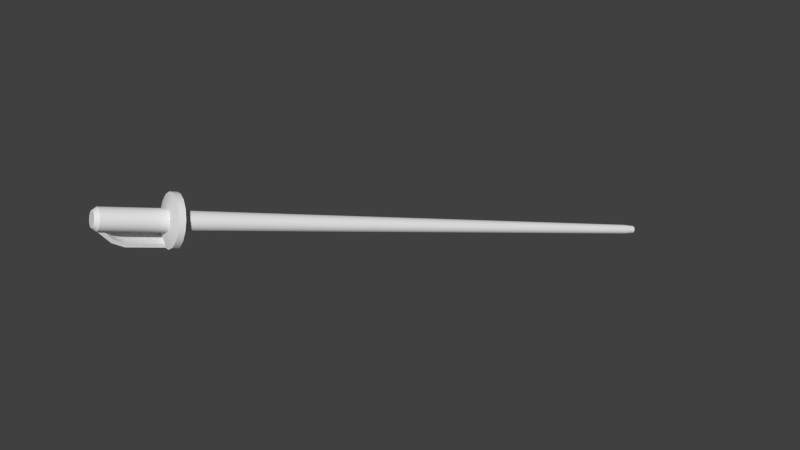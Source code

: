# Source: v_rapier.blend  (saved by Blender 2.78.0; exported with 4.5.12 LTS)
import bpy
from mathutils import Matrix  # noqa: F401  (used for matrix-valued properties, if any)

bpy.ops.wm.read_factory_settings(use_empty=True)
scene = bpy.context.scene
scene.name = 'Scene'

# ---- collections
col_collection_1 = bpy.data.collections.new('Collection 1'); scene.collection.children.link(col_collection_1)

# ---- world
world_world = bpy.data.worlds.new('World'); scene.world = world_world
world_world.color = (0.05088, 0.05088, 0.05088)
world_world.use_sun_shadow = False
world_world.sun_shadow_jitter_overblur = 0.0
world_world.cycles.sampling_method = 'NONE'
world_world.cycles.sample_map_resolution = 256

# ---- meshes
me_cylinder = bpy.data.meshes.new('Cylinder')
me_cylinder.from_pydata([(0.0, 0.1972, -0.02462), (7.127e-10, 1.572, -0.01358), (0.009421, 0.1972, -0.02274), (0.005197, 1.572, -0.01255), (0.01741, 0.1972, -0.01741), (0.009603, 1.572, -0.009603), (0.02274, 0.1972, -0.00942), (0.01255, 1.572, -0.005197), (0.02462, 0.1972, 3.551e-08), (0.01358, 1.572, -3.391e-08), (0.02274, 0.1972, 0.009421), (0.01255, 1.572, 0.005197), (0.01741, 0.1972, 0.01741), (0.009603, 1.572, 0.009603), (0.009421, 0.1972, 0.02274), (0.005197, 1.572, 0.01255), (3.717e-09, 0.1972, 0.02462), (2.763e-09, 1.572, 0.01358), (-0.009421, 0.1972, 0.02274), (-0.005197, 1.572, 0.01255), (-0.01741, 0.1972, 0.01741), (-0.009603, 1.572, 0.009603), (-0.02274, 0.1972, 0.009421), (-0.01255, 1.572, 0.005197), (-0.02462, 0.1972, 3.414e-08), (-0.01358, 1.572, -3.466e-08), (-0.02274, 0.1972, -0.00942), (-0.01255, 1.572, -0.005197), (-0.01741, 0.1972, -0.01741), (-0.009603, 1.572, -0.009603), (-0.009421, 0.1972, -0.02274), (-0.005197, 1.572, -0.01255), (-2.468e-09, 0.1972, -0.06819), (0.02609, 0.1972, -0.063), (0.04822, 0.1972, -0.04822), (0.063, 0.1972, -0.02609), (0.06819, 0.1972, 3.818e-08), (0.063, 0.1972, 0.02609), (0.04822, 0.1972, 0.04822), (0.02609, 0.1972, 0.063), (7.828e-09, 0.1972, 0.06819), (-0.02609, 0.1972, 0.063), (-0.04822, 0.1972, 0.04822), (-0.063, 0.1972, 0.02609), (-0.06819, 0.1972, 3.439e-08), (-0.063, 0.1972, -0.02609), (-0.04822, 0.1972, -0.04822), (-0.02609, 0.1972, -0.063), (8.793e-10, 1.605, -0.011), (0.00421, 1.605, -0.01016), (0.007778, 1.605, -0.007778), (0.01016, 1.605, -0.00421), (0.011, 1.605, -3.416e-08), (0.01016, 1.605, 0.00421), (0.007778, 1.605, 0.007778), (0.00421, 1.605, 0.01016), (2.54e-09, 1.605, 0.011), (-0.00421, 1.605, 0.01016), (-0.007778, 1.605, 0.007778), (-0.01016, 1.605, 0.00421), (-0.011, 1.605, -3.477e-08), (-0.01016, 1.605, -0.00421), (-0.007778, 1.605, -0.007778), (-0.00421, 1.605, -0.01016), (-2.468e-09, 0.1798, -0.06819), (0.02609, 0.1798, -0.063), (0.04822, 0.1798, -0.04822), (0.063, 0.1798, -0.02609), (0.06819, 0.1798, 3.818e-08), (0.063, 0.1798, 0.02609), (0.04822, 0.1798, 0.04822), (0.02609, 0.1798, 0.063), (7.828e-09, 0.1798, 0.06819), (-0.02609, 0.1798, 0.063), (-0.04822, 0.1798, 0.04822), (-0.063, 0.1798, 0.02609), (-0.06819, 0.1798, 3.439e-08), (-0.063, 0.1798, -0.02609), (-0.04822, 0.1798, -0.04822), (-0.02609, 0.1798, -0.063), (-1.736e-09, 0.1722, -0.03964), (0.01517, 0.1722, -0.03662), (0.02803, 0.1722, -0.02803), (0.03662, 0.1722, -0.01517), (0.03964, 0.1722, 3.741e-08), (0.03662, 0.1722, 0.01517), (0.02803, 0.1722, 0.02803), (0.01517, 0.1722, 0.03662), (4.249e-09, 0.1722, 0.03964), (-0.01517, 0.1722, 0.03662), (-0.02803, 0.1722, 0.02803), (-0.03662, 0.1722, 0.01517), (-0.03964, 0.1722, 3.521e-08), (-0.03662, 0.1722, -0.01517), (-0.02803, 0.1722, -0.02803), (-0.01517, 0.1722, -0.03662), (-8.68e-10, 0.1722, -0.0289), (0.01106, 0.1722, -0.0267), (0.02043, 0.1722, -0.02043), (0.0267, 0.1722, -0.01106), (0.0289, 0.1722, 3.71e-08), (0.0267, 0.1722, 0.01106), (0.02043, 0.1722, 0.02043), (0.01106, 0.1722, 0.0267), (3.495e-09, 0.1722, 0.0289), (-0.01106, 0.1722, 0.0267), (-0.02043, 0.1722, 0.02043), (-0.0267, 0.1722, 0.01106), (-0.0289, 0.1722, 3.549e-08), (-0.0267, 0.1722, -0.01106), (-0.02043, 0.1722, -0.02043), (-0.01106, 0.1722, -0.0267), (-8.68e-10, 0.01098, -0.0289), (0.01106, 0.01098, -0.0267), (0.02043, 0.01098, -0.02043), (0.0267, 0.01098, -0.01106), (0.0289, 0.01098, 3.71e-08), (0.0267, 0.01098, 0.01106), (0.02043, 0.01098, 0.02043), (0.01106, 0.01098, 0.0267), (3.495e-09, 0.01098, 0.0289), (-0.01106, 0.01098, 0.0267), (-0.02043, 0.01098, 0.02043), (-0.0267, 0.01098, 0.01106), (-0.0289, 0.01098, 3.549e-08), (-0.0267, 0.01098, -0.01106), (-0.02043, 0.01098, -0.02043), (-0.01106, 0.01098, -0.0267), (-3.007e-11, -2.313e-05, -0.02068), (0.007914, -2.313e-05, -0.01911), (0.01462, -2.313e-05, -0.01462), (0.01911, -2.313e-05, -0.007914), (0.02068, -2.313e-05, 3.723e-08), (0.01911, -2.313e-05, 0.007914), (0.01462, -2.313e-05, 0.01462), (0.007914, -2.313e-05, 0.01911), (3.092e-09, -2.313e-05, 0.02068), (-0.007914, -2.313e-05, 0.01911), (-0.01462, -2.313e-05, 0.01462), (-0.01911, -2.313e-05, 0.007914), (-0.02068, -2.313e-05, 3.608e-08), (-0.01911, -2.313e-05, -0.007914), (-0.01462, -2.313e-05, -0.01462), (-0.007914, -2.313e-05, -0.01911), (0.02609, 0.08431, 0.063), (7.828e-09, 0.08431, 0.06819), (-0.02609, 0.08431, 0.063), (0.02367, 0.05105, 0.05191), (7.672e-09, 0.05105, 0.0571), (-0.02367, 0.05105, 0.05191), (0.01873, 0.01224, 0.02073), (7.326e-09, 0.01224, 0.02592), (-0.01873, 0.01224, 0.02073), (-0.0241, 0.1798, 0.05295), (6.126e-09, 0.1798, 0.05775), (6.337e-09, 0.08604, 0.05775), (-0.02405, 0.08597, 0.05296), (0.0241, 0.1798, 0.05295), (0.02405, 0.08597, 0.05296), (6.028e-09, 0.05618, 0.04783), (-0.02166, 0.05601, 0.04299), (0.02166, 0.05601, 0.04299), (5.621e-09, 0.01885, 0.01786), (-0.01682, 0.01862, 0.01294), (0.01682, 0.01862, 0.01294), (0.0, 0.1972, -0.02462), (0.009421, 0.1972, -0.02274), (0.01741, 0.1972, -0.01741), (0.02274, 0.1972, -0.00942), (0.02462, 0.1972, 3.551e-08), (0.02274, 0.1972, 0.009421), (0.01741, 0.1972, 0.01741), (0.009421, 0.1972, 0.02274), (3.717e-09, 0.1972, 0.02462), (-0.009421, 0.1972, 0.02274), (-0.01741, 0.1972, 0.01741), (-0.02274, 0.1972, 0.009421), (-0.02462, 0.1972, 3.414e-08), (-0.02274, 0.1972, -0.00942), (-0.01741, 0.1972, -0.01741), (-0.009421, 0.1972, -0.02274), (-2.468e-09, 0.1972, -0.06819), (0.02609, 0.1972, -0.063), (0.04822, 0.1972, -0.04822), (0.063, 0.1972, -0.02609), (0.06819, 0.1972, 3.818e-08), (0.063, 0.1972, 0.02609), (0.04822, 0.1972, 0.04822), (0.02609, 0.1972, 0.063), (7.828e-09, 0.1972, 0.06819), (-0.02609, 0.1972, 0.063), (-0.04822, 0.1972, 0.04822), (-0.063, 0.1972, 0.02609), (-0.06819, 0.1972, 3.439e-08), (-0.063, 0.1972, -0.02609), (-0.04822, 0.1972, -0.04822), (-0.02609, 0.1972, -0.063), (0.00421, 1.605, -0.01016), (8.793e-10, 1.605, -0.011), (0.007778, 1.605, -0.007778), (0.01016, 1.605, -0.00421), (0.011, 1.605, -3.416e-08), (0.01016, 1.605, 0.00421), (0.007778, 1.605, 0.007778), (0.00421, 1.605, 0.01016), (2.54e-09, 1.605, 0.011), (-0.00421, 1.605, 0.01016), (-0.007778, 1.605, 0.007778), (-0.01016, 1.605, 0.00421), (-0.011, 1.605, -3.477e-08), (-0.01016, 1.605, -0.00421), (-0.007778, 1.605, -0.007778), (-0.00421, 1.605, -0.01016), (-2.468e-09, 0.1798, -0.06819), (0.02609, 0.1798, -0.063), (0.04822, 0.1798, -0.04822), (0.063, 0.1798, -0.02609), (0.06819, 0.1798, 3.818e-08), (0.063, 0.1798, 0.02609), (0.04822, 0.1798, 0.04822), (0.02609, 0.1798, 0.063), (0.02609, 0.1798, 0.063), (0.02609, 0.1798, 0.063), (0.02609, 0.1798, 0.063), (7.828e-09, 0.1798, 0.06819), (7.828e-09, 0.1798, 0.06819), (7.828e-09, 0.1798, 0.06819), (-0.02609, 0.1798, 0.063), (-0.02609, 0.1798, 0.063), (-0.02609, 0.1798, 0.063), (-0.02609, 0.1798, 0.063), (-0.04822, 0.1798, 0.04822), (-0.063, 0.1798, 0.02609), (-0.06819, 0.1798, 3.439e-08), (-0.063, 0.1798, -0.02609), (-0.04822, 0.1798, -0.04822), (-0.02609, 0.1798, -0.063), (-8.68e-10, 0.1722, -0.0289), (0.01106, 0.1722, -0.0267), (0.02043, 0.1722, -0.02043), (0.0267, 0.1722, -0.01106), (0.0289, 0.1722, 3.71e-08), (0.0267, 0.1722, 0.01106), (0.02043, 0.1722, 0.02043), (0.01106, 0.1722, 0.0267), (3.495e-09, 0.1722, 0.0289), (-0.01106, 0.1722, 0.0267), (-0.02043, 0.1722, 0.02043), (-0.0267, 0.1722, 0.01106), (-0.0289, 0.1722, 3.549e-08), (-0.0267, 0.1722, -0.01106), (-0.02043, 0.1722, -0.02043), (-0.01106, 0.1722, -0.0267), (-8.68e-10, 0.01098, -0.0289), (0.01106, 0.01098, -0.0267), (0.02043, 0.01098, -0.02043), (0.0267, 0.01098, -0.01106), (0.0289, 0.01098, 3.71e-08), (0.0267, 0.01098, 0.01106), (0.02043, 0.01098, 0.02043), (0.01106, 0.01098, 0.0267), (3.495e-09, 0.01098, 0.0289), (-0.01106, 0.01098, 0.0267), (-0.02043, 0.01098, 0.02043), (-0.0267, 0.01098, 0.01106), (-0.0289, 0.01098, 3.549e-08), (-0.0267, 0.01098, -0.01106), (-0.02043, 0.01098, -0.02043), (-0.01106, 0.01098, -0.0267), (-3.007e-11, -2.313e-05, -0.02068), (0.007914, -2.313e-05, -0.01911), (0.01462, -2.313e-05, -0.01462), (0.01911, -2.313e-05, -0.007914), (0.02068, -2.313e-05, 3.723e-08), (0.01911, -2.313e-05, 0.007914), (0.01462, -2.313e-05, 0.01462), (0.007914, -2.313e-05, 0.01911), (3.092e-09, -2.313e-05, 0.02068), (-0.007914, -2.313e-05, 0.01911), (-0.01462, -2.313e-05, 0.01462), (-0.01911, -2.313e-05, 0.007914), (-0.02068, -2.313e-05, 3.608e-08), (-0.01911, -2.313e-05, -0.007914), (-0.01462, -2.313e-05, -0.01462), (-0.007914, -2.313e-05, -0.01911), (-0.02609, 0.08431, 0.063), (0.02609, 0.08431, 0.063), (-0.02367, 0.05105, 0.05191), (0.02367, 0.05105, 0.05191), (0.01873, 0.01224, 0.02073), (0.01873, 0.01224, 0.02073), (7.326e-09, 0.01224, 0.02592), (-0.01873, 0.01224, 0.02073), (-0.01873, 0.01224, 0.02073), (6.126e-09, 0.1798, 0.05775), (-0.0241, 0.1798, 0.05295), (-0.0241, 0.1798, 0.05295), (-0.02405, 0.08597, 0.05296), (0.0241, 0.1798, 0.05295), (0.0241, 0.1798, 0.05295), (0.02405, 0.08597, 0.05296), (-0.02166, 0.05601, 0.04299), (0.02166, 0.05601, 0.04299), (5.621e-09, 0.01885, 0.01786), (-0.01682, 0.01862, 0.01294), (-0.01682, 0.01862, 0.01294), (0.01682, 0.01862, 0.01294), (0.01682, 0.01862, 0.01294)], [], [(165, 1, 3, 166), (166, 3, 5, 167), (167, 5, 7, 168), (168, 7, 9, 169), (169, 9, 11, 170), (170, 11, 13, 171), (171, 13, 15, 172), (172, 15, 17, 173), (173, 17, 19, 174), (174, 19, 21, 175), (175, 21, 23, 176), (176, 23, 25, 177), (177, 25, 27, 178), (178, 27, 29, 179), (5, 3, 49, 199), (180, 31, 1, 165), (179, 29, 31, 180), (10, 12, 187, 186), (16, 18, 190, 189), (22, 24, 193, 192), (6, 8, 185, 184), (28, 30, 196, 195), (12, 14, 188, 187), (18, 20, 191, 190), (2, 4, 183, 182), (24, 26, 194, 193), (8, 10, 186, 185), (30, 0, 181, 196), (0, 2, 182, 181), (14, 16, 189, 188), (20, 22, 192, 191), (4, 6, 184, 183), (26, 28, 195, 194), (197, 198, 212, 211, 210, 209, 208, 207, 206, 205, 204, 203, 202, 201, 200, 50), (27, 25, 60, 61), (11, 9, 52, 53), (1, 31, 63, 48), (3, 1, 48, 49), (17, 15, 55, 56), (23, 21, 58, 59), (7, 5, 199, 51), (29, 27, 61, 62), (13, 11, 53, 54), (19, 17, 56, 57), (25, 23, 59, 60), (9, 7, 51, 52), (31, 29, 62, 63), (15, 13, 54, 55), (21, 19, 57, 58), (33, 34, 215, 214), (44, 45, 234, 233), (42, 43, 232, 231), (40, 41, 228, 225), (38, 39, 220, 219), (36, 37, 218, 217), (47, 32, 213, 236), (34, 35, 216, 215), (45, 46, 235, 234), (32, 33, 214, 213), (43, 44, 233, 232), (41, 42, 231, 228), (39, 40, 225, 220), (37, 38, 219, 218), (35, 36, 217, 216), (46, 47, 236, 235), (67, 68, 84, 83), (78, 79, 95, 94), (65, 66, 82, 81), (76, 77, 93, 92), (74, 75, 91, 90), (226, 229, 89, 88), (70, 222, 87, 86), (68, 69, 85, 84), (79, 64, 80, 95), (66, 67, 83, 82), (77, 78, 94, 93), (64, 65, 81, 80), (75, 76, 92, 91), (229, 74, 90, 89), (222, 226, 88, 87), (69, 70, 86, 85), (84, 85, 242, 241), (95, 80, 237, 252), (82, 83, 240, 239), (93, 94, 251, 250), (80, 81, 238, 237), (91, 92, 249, 248), (89, 90, 247, 246), (87, 88, 245, 244), (85, 86, 243, 242), (83, 84, 241, 240), (94, 95, 252, 251), (81, 82, 239, 238), (92, 93, 250, 249), (90, 91, 248, 247), (88, 89, 246, 245), (86, 87, 244, 243), (101, 102, 259, 258), (99, 100, 257, 256), (110, 111, 268, 267), (97, 98, 255, 254), (108, 109, 266, 265), (106, 107, 264, 263), (104, 105, 262, 261), (102, 103, 260, 259), (100, 101, 258, 257), (111, 96, 253, 268), (98, 99, 256, 255), (109, 110, 267, 266), (96, 97, 254, 253), (107, 108, 265, 264), (105, 106, 263, 262), (103, 104, 261, 260), (118, 119, 276, 275), (116, 117, 274, 273), (127, 112, 269, 284), (114, 115, 272, 271), (125, 126, 283, 282), (112, 113, 270, 269), (123, 124, 281, 280), (121, 122, 279, 278), (119, 120, 277, 276), (117, 118, 275, 274), (115, 116, 273, 272), (126, 127, 284, 283), (113, 114, 271, 270), (124, 125, 282, 281), (122, 123, 280, 279), (120, 121, 278, 277), (128, 129, 130, 131, 132, 133, 134, 135, 136, 137, 138, 139, 140, 141, 142, 143), (227, 285, 145, 224), (224, 145, 286, 221), (145, 285, 287, 148), (286, 145, 148, 288), (148, 287, 292, 291), (288, 148, 291, 289), (295, 294, 155, 297), (294, 298, 300, 155), (155, 159, 301, 297), (300, 302, 159, 155), (159, 303, 304, 301), (302, 306, 303, 159), (290, 151, 162, 307), (147, 150, 164, 161), (293, 149, 160, 305), (151, 152, 163, 162), (144, 147, 161, 158), (149, 146, 156, 160), (223, 144, 158, 299), (72, 71, 157, 154), (146, 230, 296, 156), (73, 72, 154, 153)])
me_cylinder.polygons.foreach_set('use_smooth', [True] * 152)
_uv = me_cylinder.uv_layers.new(name='UVMap')
_uv.uv.foreach_set('vector', [0.0002788, 0.6932, 0.8783, 0.6931, 0.8783, 0.6992, 0.0002788, 0.6993, 0.0002788, 0.6993, 0.8783, 0.6992, 0.8783, 0.7166, 0.0002788, 0.7167, 0.0002788, 0.7167, 0.8783, 0.7166, 0.8783, 0.7427, 0.0002788, 0.7427, 0.0002788, 0.7427, 0.8783, 0.7427, 0.8783, 0.7734, 0.0002788, 0.7734, 0.0002788, 0.7734, 0.8783, 0.7734, 0.8783, 0.8041, 0.0002788, 0.8041, 0.0002788, 0.8041, 0.8783, 0.8041, 0.8783, 0.8302, 0.0002788, 0.8301, 0.0002788, 0.8301, 0.8783, 0.8302, 0.8783, 0.8476, 0.0002788, 0.8475, 0.0002788, 0.8475, 0.8783, 0.8476, 0.8783, 0.8537, 0.0002788, 0.8536, 0.0002788, 0.8536, 0.8783, 0.8537, 0.8783, 0.8476, 0.0002788, 0.8475, 0.0002788, 0.8475, 0.8783, 0.8476, 0.8783, 0.8302, 0.0002788, 0.8301, 0.0002788, 0.8301, 0.8783, 0.8302, 0.8783, 0.8041, 0.0002788, 0.8041, 0.0002788, 0.8041, 0.8783, 0.8041, 0.8783, 0.7734, 0.0002788, 0.7734, 0.0002788, 0.7734, 0.8783, 0.7734, 0.8783, 0.7427, 0.0002788, 0.7427, 0.0002788, 0.7427, 0.8783, 0.7427, 0.8783, 0.7166, 0.0002788, 0.7167, 0.8783, 0.7166, 0.8783, 0.6992, 0.8954, 0.7133, 0.8954, 0.7274, 0.0002788, 0.6993, 0.8783, 0.6992, 0.8783, 0.6931, 0.0002788, 0.6932, 0.0002788, 0.7167, 0.8783, 0.7166, 0.8783, 0.6992, 0.0002788, 0.6993, 0.6412, 0.5146, 0.6286, 0.5335, 0.7016, 0.6065, 0.7366, 0.5541, 0.5874, 0.5506, 0.5651, 0.5461, 0.5256, 0.6415, 0.5874, 0.6538, 0.5335, 0.5146, 0.5291, 0.4923, 0.4259, 0.4923, 0.4382, 0.5541, 0.6412, 0.47, 0.6457, 0.4923, 0.7489, 0.4923, 0.7366, 0.4305, 0.5462, 0.451, 0.5651, 0.4384, 0.5256, 0.3431, 0.4732, 0.3781, 0.6286, 0.5335, 0.6097, 0.5461, 0.6492, 0.6415, 0.7016, 0.6065, 0.5651, 0.5461, 0.5462, 0.5335, 0.4732, 0.6065, 0.5256, 0.6415, 0.6097, 0.4384, 0.6286, 0.451, 0.7016, 0.3781, 0.6492, 0.3431, 0.5291, 0.4923, 0.5335, 0.47, 0.4382, 0.4305, 0.4259, 0.4923, 0.6457, 0.4923, 0.6412, 0.5146, 0.7366, 0.5541, 0.7489, 0.4923, 0.5651, 0.4384, 0.5874, 0.434, 0.5874, 0.3308, 0.5256, 0.3431, 0.5874, 0.434, 0.6097, 0.4384, 0.6492, 0.3431, 0.5874, 0.3308, 0.6097, 0.5461, 0.5874, 0.5506, 0.5874, 0.6538, 0.6492, 0.6415, 0.5462, 0.5335, 0.5335, 0.5146, 0.4382, 0.5541, 0.4732, 0.6065, 0.6286, 0.451, 0.6412, 0.47, 0.7366, 0.4305, 0.7016, 0.3781, 0.5335, 0.47, 0.5462, 0.451, 0.4732, 0.3781, 0.4382, 0.4305, 0.9194, 0.7681, 0.9194, 0.7676, 0.9194, 0.7681, 0.9194, 0.7694, 0.9194, 0.7715, 0.9194, 0.7739, 0.9194, 0.7763, 0.9194, 0.7784, 0.9194, 0.7797, 0.9194, 0.7802, 0.9194, 0.7797, 0.9194, 0.7784, 0.9194, 0.7763, 0.9194, 0.7739, 0.9194, 0.7715, 0.9194, 0.7694, 0.8783, 0.7427, 0.8783, 0.7734, 0.8954, 0.7734, 0.8954, 0.7485, 0.8783, 0.8041, 0.8783, 0.7734, 0.8954, 0.7734, 0.8954, 0.7983, 0.8783, 0.6931, 0.8783, 0.6992, 0.8954, 0.7133, 0.8954, 0.7084, 0.8783, 0.6992, 0.8783, 0.6931, 0.8954, 0.7084, 0.8954, 0.7133, 0.8783, 0.8537, 0.8783, 0.8476, 0.8954, 0.8335, 0.8954, 0.8385, 0.8783, 0.8041, 0.8783, 0.8302, 0.8954, 0.8194, 0.8954, 0.7983, 0.8783, 0.7427, 0.8783, 0.7166, 0.8954, 0.7274, 0.8954, 0.7485, 0.8783, 0.7166, 0.8783, 0.7427, 0.8954, 0.7485, 0.8954, 0.7274, 0.8783, 0.8302, 0.8783, 0.8041, 0.8954, 0.7983, 0.8954, 0.8194, 0.8783, 0.8476, 0.8783, 0.8537, 0.8954, 0.8385, 0.8954, 0.8335, 0.8783, 0.7734, 0.8783, 0.8041, 0.8954, 0.7983, 0.8954, 0.7734, 0.8783, 0.7734, 0.8783, 0.7427, 0.8954, 0.7485, 0.8954, 0.7734, 0.8783, 0.6992, 0.8783, 0.7166, 0.8954, 0.7274, 0.8954, 0.7133, 0.8783, 0.8476, 0.8783, 0.8302, 0.8954, 0.8194, 0.8954, 0.8335, 0.8783, 0.8302, 0.8783, 0.8476, 0.8954, 0.8335, 0.8954, 0.8194, 0.2071, 0.6537, 0.184, 0.6537, 0.184, 0.5967, 0.2071, 0.5967, 0.1087, 0.6537, 0.1494, 0.6537, 0.1494, 0.5967, 0.1087, 0.5967, 0.03338, 0.6537, 0.06793, 0.6537, 0.06793, 0.5967, 0.03338, 0.5967, 0.2835, 0.6442, 0.2405, 0.6442, 0.2405, 0.6153, 0.2835, 0.6153, 0.03338, 0.6537, 0.0103, 0.6537, 0.0103, 0.5967, 0.03338, 0.5967, 0.1087, 0.6537, 0.06793, 0.6537, 0.06793, 0.5967, 0.1087, 0.5967, 0.2071, 0.6537, 0.2152, 0.6537, 0.2152, 0.5967, 0.2071, 0.5967, 0.184, 0.6537, 0.1494, 0.6537, 0.1494, 0.5967, 0.184, 0.5967, 0.1494, 0.6537, 0.184, 0.6537, 0.184, 0.5967, 0.1494, 0.5967, 0.2152, 0.6537, 0.2071, 0.6537, 0.2071, 0.5967, 0.2152, 0.5967, 0.06793, 0.6537, 0.1087, 0.6537, 0.1087, 0.5967, 0.06793, 0.5967, 0.0103, 0.6537, 0.03338, 0.6537, 0.03338, 0.5967, 0.0103, 0.5967, 0.3265, 0.6442, 0.2835, 0.6442, 0.2835, 0.6153, 0.3265, 0.6153, 0.06793, 0.6537, 0.03338, 0.6537, 0.03338, 0.5967, 0.06793, 0.5967, 0.1494, 0.6537, 0.1087, 0.6537, 0.1087, 0.5967, 0.1494, 0.5967, 0.184, 0.6537, 0.2071, 0.6537, 0.2071, 0.5967, 0.184, 0.5967, 0.1493, 0.6351, 0.1085, 0.6351, 0.1085, 0.623, 0.1493, 0.623, 0.184, 0.6351, 0.2071, 0.6351, 0.207, 0.623, 0.1839, 0.623, 0.2071, 0.6351, 0.184, 0.6351, 0.1839, 0.623, 0.207, 0.623, 0.1085, 0.6351, 0.1493, 0.6351, 0.1493, 0.623, 0.1085, 0.623, 0.03295, 0.6351, 0.0676, 0.6351, 0.06766, 0.623, 0.03306, 0.623, 0.001674, 0.6351, 0.009802, 0.6351, 0.009949, 0.623, 0.001833, 0.623, 0.03295, 0.6351, 0.009802, 0.6351, 0.009949, 0.623, 0.03306, 0.623, 0.1085, 0.6351, 0.0676, 0.6351, 0.06766, 0.623, 0.1085, 0.623, 0.2071, 0.6351, 0.2152, 0.6351, 0.2151, 0.623, 0.207, 0.623, 0.184, 0.6351, 0.1493, 0.6351, 0.1493, 0.623, 0.1839, 0.623, 0.1493, 0.6351, 0.184, 0.6351, 0.1839, 0.623, 0.1493, 0.623, 0.2152, 0.6351, 0.2071, 0.6351, 0.207, 0.623, 0.2151, 0.623, 0.0676, 0.6351, 0.1085, 0.6351, 0.1085, 0.623, 0.06766, 0.623, 0.009802, 0.6351, 0.03295, 0.6351, 0.03306, 0.623, 0.009949, 0.623, 0.009802, 0.6351, 0.001674, 0.6351, 0.001833, 0.623, 0.009949, 0.623, 0.0676, 0.6351, 0.03295, 0.6351, 0.03306, 0.623, 0.06766, 0.623, 0.1089, 0.6312, 0.06769, 0.6312, 0.07886, 0.6312, 0.1089, 0.6312, 0.2084, 0.6312, 0.2166, 0.6312, 0.1874, 0.6312, 0.1815, 0.6312, 0.1851, 0.6312, 0.1501, 0.6312, 0.139, 0.6312, 0.1644, 0.6312, 0.1501, 0.6312, 0.1851, 0.6312, 0.1644, 0.6312, 0.139, 0.6312, 0.2166, 0.6312, 0.2084, 0.6312, 0.1815, 0.6312, 0.1874, 0.6312, 0.06769, 0.6312, 0.1089, 0.6312, 0.1089, 0.6312, 0.07886, 0.6312, 0.009401, 0.6312, 0.03275, 0.6312, 0.05339, 0.6312, 0.03637, 0.6312, 0.009401, 0.6312, 0.001202, 0.6312, 0.03039, 0.6312, 0.03637, 0.6312, 0.06769, 0.6312, 0.03275, 0.6312, 0.05339, 0.6312, 0.07886, 0.6312, 0.1501, 0.6312, 0.1089, 0.6312, 0.1089, 0.6312, 0.139, 0.6312, 0.1851, 0.6312, 0.2084, 0.6312, 0.1815, 0.6312, 0.1644, 0.6312, 0.2084, 0.6312, 0.1851, 0.6312, 0.1644, 0.6312, 0.1815, 0.6312, 0.1089, 0.6312, 0.1501, 0.6312, 0.139, 0.6312, 0.1089, 0.6312, 0.03275, 0.6312, 0.06769, 0.6312, 0.07886, 0.6312, 0.05339, 0.6312, 0.001202, 0.6312, 0.009401, 0.6312, 0.03637, 0.6312, 0.03039, 0.6312, 0.03275, 0.6312, 0.009401, 0.6312, 0.03637, 0.6312, 0.05339, 0.6312, 0.07043, 0.5945, 0.03639, 0.5945, 0.03639, 0.3504, 0.07043, 0.3504, 0.1507, 0.5945, 0.1106, 0.5945, 0.1106, 0.3504, 0.1507, 0.3504, 0.1848, 0.5945, 0.2075, 0.5945, 0.2075, 0.3504, 0.1848, 0.3504, 0.2075, 0.5945, 0.1848, 0.5945, 0.1848, 0.3504, 0.2075, 0.3504, 0.1106, 0.5945, 0.1507, 0.5945, 0.1507, 0.3504, 0.1106, 0.3504, 0.03639, 0.5945, 0.07043, 0.5945, 0.07043, 0.3504, 0.03639, 0.3504, 0.005655, 0.5945, 0.01364, 0.5945, 0.01364, 0.3504, 0.005655, 0.3504, 0.03639, 0.5945, 0.01364, 0.5945, 0.01364, 0.3504, 0.03639, 0.3504, 0.1106, 0.5945, 0.07043, 0.5945, 0.07043, 0.3504, 0.1106, 0.3504, 0.2075, 0.5945, 0.2155, 0.5945, 0.2155, 0.3504, 0.2075, 0.3504, 0.1848, 0.5945, 0.1507, 0.5945, 0.1507, 0.3504, 0.1848, 0.3504, 0.1507, 0.5945, 0.1848, 0.5945, 0.1848, 0.3504, 0.1507, 0.3504, 0.2155, 0.5945, 0.2075, 0.5945, 0.2075, 0.3504, 0.2155, 0.3504, 0.07043, 0.5945, 0.1106, 0.5945, 0.1106, 0.3504, 0.07043, 0.3504, 0.01364, 0.5945, 0.03639, 0.5945, 0.03639, 0.3504, 0.01364, 0.3504, 0.01364, 0.5945, 0.005655, 0.5945, 0.005655, 0.3504, 0.01364, 0.3504, 0.03639, 0.3504, 0.01364, 0.3504, 0.04121, 0.3338, 0.05749, 0.3338, 0.1106, 0.3504, 0.07043, 0.3504, 0.08185, 0.3338, 0.1106, 0.3338, 0.2075, 0.3504, 0.2155, 0.3504, 0.1857, 0.3338, 0.18, 0.3338, 0.1848, 0.3504, 0.1507, 0.3504, 0.1393, 0.3338, 0.1637, 0.3338, 0.1507, 0.3504, 0.1848, 0.3504, 0.1637, 0.3338, 0.1393, 0.3338, 0.2155, 0.3504, 0.2075, 0.3504, 0.18, 0.3338, 0.1857, 0.3338, 0.07043, 0.3504, 0.1106, 0.3504, 0.1106, 0.3338, 0.08185, 0.3338, 0.01364, 0.3504, 0.03639, 0.3504, 0.05749, 0.3338, 0.04121, 0.3338, 0.01364, 0.3504, 0.005655, 0.3504, 0.03549, 0.3338, 0.04121, 0.3338, 0.07043, 0.3504, 0.03639, 0.3504, 0.05749, 0.3338, 0.08185, 0.3338, 0.1507, 0.3504, 0.1106, 0.3504, 0.1106, 0.3338, 0.1393, 0.3338, 0.1848, 0.3504, 0.2075, 0.3504, 0.18, 0.3338, 0.1637, 0.3338, 0.2075, 0.3504, 0.1848, 0.3504, 0.1637, 0.3338, 0.18, 0.3338, 0.1106, 0.3504, 0.1507, 0.3504, 0.1393, 0.3338, 0.1106, 0.3338, 0.03639, 0.3504, 0.07043, 0.3504, 0.08185, 0.3338, 0.05749, 0.3338, 0.005655, 0.3504, 0.01364, 0.3504, 0.04121, 0.3338, 0.03549, 0.3338, 0.368, 0.5008, 0.3768, 0.5026, 0.3843, 0.5076, 0.3893, 0.515, 0.391, 0.5238, 0.3893, 0.5326, 0.3843, 0.5401, 0.3768, 0.5451, 0.368, 0.5468, 0.3592, 0.5451, 0.3518, 0.5401, 0.3468, 0.5326, 0.345, 0.5238, 0.3468, 0.515, 0.3518, 0.5076, 0.3592, 0.5026, 0.2407, 0.6153, 0.2407, 0.4589, 0.2835, 0.4589, 0.2835, 0.6153, 0.2835, 0.6153, 0.2835, 0.4589, 0.3262, 0.4589, 0.3262, 0.6153, 0.2835, 0.4589, 0.2407, 0.4589, 0.2447, 0.4044, 0.2835, 0.4044, 0.3262, 0.4589, 0.2835, 0.4589, 0.2835, 0.4044, 0.3222, 0.4044, 0.2835, 0.4044, 0.2447, 0.4044, 0.2528, 0.3409, 0.2835, 0.3409, 0.3222, 0.4044, 0.2835, 0.4044, 0.2835, 0.3409, 0.3141, 0.3409, 0.3308, 0.6153, 0.368, 0.6153, 0.368, 0.4617, 0.3309, 0.4616, 0.368, 0.6153, 0.4051, 0.6153, 0.405, 0.4616, 0.368, 0.4617, 0.368, 0.4617, 0.368, 0.4128, 0.3346, 0.4126, 0.3309, 0.4616, 0.405, 0.4616, 0.4014, 0.4126, 0.368, 0.4128, 0.368, 0.4617, 0.368, 0.4128, 0.368, 0.3517, 0.342, 0.3513, 0.3346, 0.4126, 0.4014, 0.4126, 0.3939, 0.3513, 0.368, 0.3517, 0.368, 0.4128, 0.08008, 0.9289, 0.08008, 0.9312, 0.08303, 0.9276, 0.08293, 0.9254, 0.1277, 0.9798, 0.1176, 0.9717, 0.1193, 0.9696, 0.129, 0.9775, 0.1176, 0.9717, 0.1277, 0.9798, 0.129, 0.9775, 0.1193, 0.9696, 0.08008, 0.9312, 0.08008, 0.9289, 0.08293, 0.9254, 0.08303, 0.9276, 0.1364, 0.9827, 0.1277, 0.9798, 0.129, 0.9775, 0.1369, 0.9801, 0.1277, 0.9798, 0.1364, 0.9827, 0.1369, 0.9801, 0.129, 0.9775, 0.1614, 0.9827, 0.1364, 0.9827, 0.1369, 0.9801, 0.1614, 0.9801, 0.1549, 0.9501, 0.1549, 0.9478, 0.1549, 0.9433, 0.1549, 0.9455, 0.1364, 0.9827, 0.1614, 0.9827, 0.1614, 0.9801, 0.1369, 0.9801, 0.1549, 0.9478, 0.1549, 0.9501, 0.1549, 0.9455, 0.1549, 0.9433])
me_cylinder.use_remesh_preserve_volume = False
me_cylinder.use_remesh_preserve_attributes = False
me_cylinder.use_mirror_vertex_groups = False
me_cylinder.update()

# ---- objects
ob_cylinder = bpy.data.objects.new('Cylinder', me_cylinder)

# ---- transforms, parenting, visibility, modifiers, constraints
ob_cylinder.location = (0.3549, -0.2363, -0.1685)
ob_cylinder.rotation_euler = (3.407, -0.3442, -3.631)
ob_cylinder.lineart.crease_threshold = 0.0

# ---- collection membership
col_collection_1.objects.link(ob_cylinder)

# ---- scene / render settings (as saved in the file)
scene.frame_start = 1; scene.frame_end = 23; scene.frame_set(15)
scene.render.engine = 'BLENDER_EEVEE_NEXT'
scene.render.resolution_percentage = 50
scene.render.dither_intensity = 0.0
scene.cycles.use_denoising = False
scene.cycles.samples = 10
scene.cycles.sampling_pattern = 'TABULATED_SOBOL'
scene.cycles.light_sampling_threshold = 0.0
scene.cycles.use_adaptive_sampling = False
scene.cycles.use_light_tree = False
scene.cycles.blur_glossy = 0.0
scene.cycles.pixel_filter_type = 'GAUSSIAN'
scene.cycles.sample_clamp_indirect = 0.0
scene.view_settings.view_transform = 'Standard'
bpy.context.view_layer.update()

# ---- added for rendering (the .blend has no active camera and no usable light): camera, sun
cam_auto = bpy.data.cameras.new('AutoCamera')
cam_auto.lens = 50.0
cam_auto.sensor_width = 36.0
cam_auto.clip_end = 1000.0
ob_auto_camera = bpy.data.objects.new('AutoCamera', cam_auto)
scene.collection.objects.link(ob_auto_camera)
ob_auto_camera.location = (2.30671, -1.49965, 0.953643)
ob_auto_camera.rotation_euler = (1.09748, -7.21219e-08, 0.694738)
scene.camera = ob_auto_camera
light_auto_sun = bpy.data.lights.new('AutoSun', 'SUN')
light_auto_sun.energy = 3.0
light_auto_sun.angle = 0.0523599
ob_auto_sun = bpy.data.objects.new('AutoSun', light_auto_sun)
scene.collection.objects.link(ob_auto_sun)
ob_auto_sun.rotation_euler = (0.872665, 0.174533, 0.523599)
bpy.context.view_layer.update()
